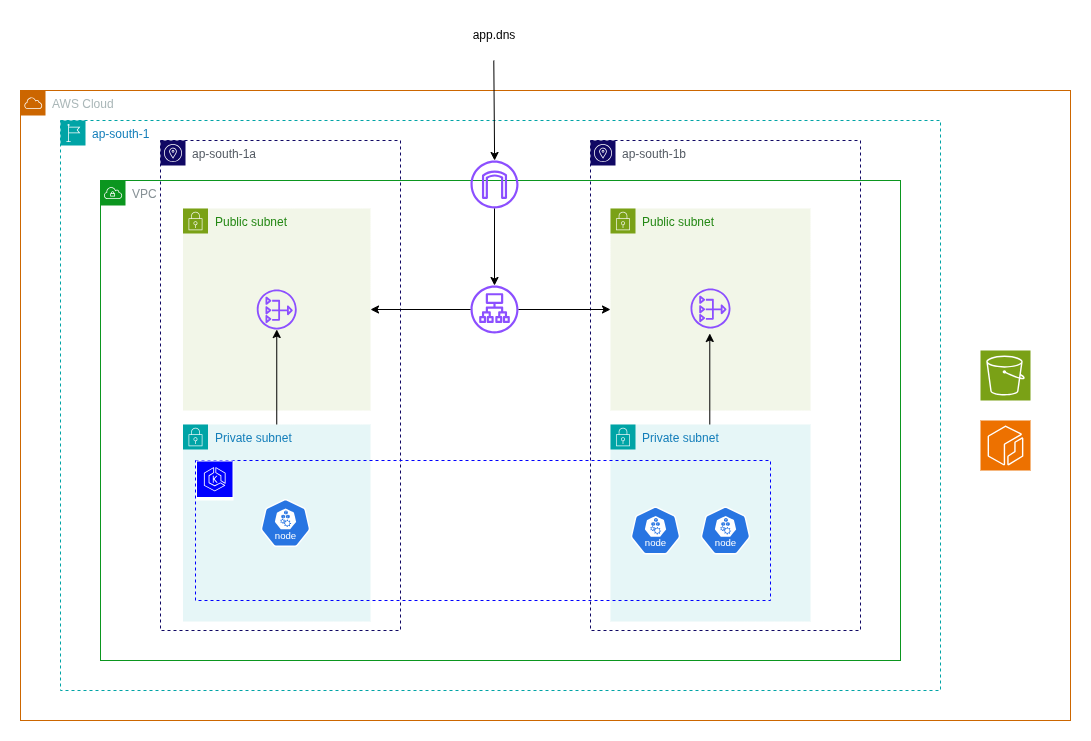

The diagram above was exported from draw.io. Its source (the exported page's mxGraphModel, read from the mxfile embedded in the PNG):
<mxGraphModel dx="1489" dy="821" grid="1" gridSize="10" guides="1" tooltips="1" connect="1" arrows="1" fold="1" page="1" pageScale="1" pageWidth="1169" pageHeight="827" math="0" shadow="0">
  <root>
    <mxCell id="0" />
    <mxCell id="1" parent="0" />
    <mxCell id="bK-HxteMgjhwy0XaFD9C-1" value="AWS Cloud" style="sketch=0;outlineConnect=0;gradientColor=none;html=1;whiteSpace=wrap;fontSize=12;fontStyle=0;shape=mxgraph.aws4.group;grIcon=mxgraph.aws4.group_aws_cloud;strokeColor=#CC6600;fillColor=none;verticalAlign=top;align=left;spacingLeft=30;fontColor=#AAB7B8;dashed=0;" vertex="1" parent="1">
      <mxGeometry x="80" y="70" width="1050" height="630" as="geometry" />
    </mxCell>
    <mxCell id="bK-HxteMgjhwy0XaFD9C-6" value="ap-sout&lt;span style=&quot;background-color: transparent; color: light-dark(rgb(20, 126, 186), rgb(69, 160, 212));&quot;&gt;h-1&lt;/span&gt;" style="points=[[0,0],[0.25,0],[0.5,0],[0.75,0],[1,0],[1,0.25],[1,0.5],[1,0.75],[1,1],[0.75,1],[0.5,1],[0.25,1],[0,1],[0,0.75],[0,0.5],[0,0.25]];outlineConnect=0;gradientColor=none;html=1;whiteSpace=wrap;fontSize=12;fontStyle=0;container=1;pointerEvents=0;collapsible=0;recursiveResize=0;shape=mxgraph.aws4.group;grIcon=mxgraph.aws4.group_region;strokeColor=#00A4A6;fillColor=none;verticalAlign=top;align=left;spacingLeft=30;fontColor=#147EBA;dashed=1;" vertex="1" parent="1">
      <mxGeometry x="120" y="100" width="880" height="570" as="geometry" />
    </mxCell>
    <mxCell id="bK-HxteMgjhwy0XaFD9C-3" value="VPC" style="sketch=0;outlineConnect=0;gradientColor=none;html=1;whiteSpace=wrap;fontSize=12;fontStyle=0;shape=mxgraph.aws4.group;grIcon=mxgraph.aws4.group_vpc;strokeColor=#0B961F;fillColor=none;verticalAlign=top;align=left;spacingLeft=30;fontColor=#879196;dashed=0;" vertex="1" parent="bK-HxteMgjhwy0XaFD9C-6">
      <mxGeometry x="40" y="60" width="800" height="480" as="geometry" />
    </mxCell>
    <mxCell id="bK-HxteMgjhwy0XaFD9C-2" value="" style="sketch=0;outlineConnect=0;fontColor=#232F3E;gradientColor=none;fillColor=#8C4FFF;strokeColor=none;dashed=0;verticalLabelPosition=bottom;verticalAlign=top;align=center;html=1;fontSize=12;fontStyle=0;aspect=fixed;pointerEvents=1;shape=mxgraph.aws4.internet_gateway;" vertex="1" parent="bK-HxteMgjhwy0XaFD9C-6">
      <mxGeometry x="410" y="40" width="48" height="48" as="geometry" />
    </mxCell>
    <mxCell id="bK-HxteMgjhwy0XaFD9C-10" value="ap-south-1a" style="sketch=0;outlineConnect=0;gradientColor=none;html=1;whiteSpace=wrap;fontSize=12;fontStyle=0;shape=mxgraph.aws4.group;grIcon=mxgraph.aws4.group_availability_zone;strokeColor=#100864;fillColor=none;verticalAlign=top;align=left;spacingLeft=30;fontColor=#545B64;dashed=1;" vertex="1" parent="bK-HxteMgjhwy0XaFD9C-6">
      <mxGeometry x="100" y="20" width="240" height="490" as="geometry" />
    </mxCell>
    <mxCell id="bK-HxteMgjhwy0XaFD9C-11" value="&lt;span style=&quot;font-weight: normal;&quot;&gt;ap-south-1b&lt;/span&gt;" style="sketch=0;outlineConnect=0;gradientColor=none;html=1;whiteSpace=wrap;fontSize=12;fontStyle=1;shape=mxgraph.aws4.group;grIcon=mxgraph.aws4.group_availability_zone;strokeColor=#100864;fillColor=none;verticalAlign=top;align=left;spacingLeft=30;fontColor=#545B64;dashed=1;" vertex="1" parent="bK-HxteMgjhwy0XaFD9C-6">
      <mxGeometry x="530" y="20" width="270" height="490" as="geometry" />
    </mxCell>
    <mxCell id="bK-HxteMgjhwy0XaFD9C-12" value="Public subnet" style="points=[[0,0],[0.25,0],[0.5,0],[0.75,0],[1,0],[1,0.25],[1,0.5],[1,0.75],[1,1],[0.75,1],[0.5,1],[0.25,1],[0,1],[0,0.75],[0,0.5],[0,0.25]];outlineConnect=0;gradientColor=none;html=1;whiteSpace=wrap;fontSize=12;fontStyle=0;container=1;pointerEvents=0;collapsible=0;recursiveResize=0;shape=mxgraph.aws4.group;grIcon=mxgraph.aws4.group_security_group;grStroke=0;strokeColor=#7AA116;fillColor=#F2F6E8;verticalAlign=top;align=left;spacingLeft=30;fontColor=#248814;dashed=0;" vertex="1" parent="bK-HxteMgjhwy0XaFD9C-6">
      <mxGeometry x="122.5" y="88" width="187.5" height="202" as="geometry" />
    </mxCell>
    <mxCell id="bK-HxteMgjhwy0XaFD9C-17" value="" style="sketch=0;outlineConnect=0;fontColor=#232F3E;gradientColor=none;fillColor=#8C4FFF;strokeColor=none;dashed=0;verticalLabelPosition=bottom;verticalAlign=top;align=center;html=1;fontSize=12;fontStyle=0;aspect=fixed;pointerEvents=1;shape=mxgraph.aws4.nat_gateway;" vertex="1" parent="bK-HxteMgjhwy0XaFD9C-12">
      <mxGeometry x="73.75" y="81" width="40" height="40" as="geometry" />
    </mxCell>
    <mxCell id="bK-HxteMgjhwy0XaFD9C-14" value="Private subnet" style="points=[[0,0],[0.25,0],[0.5,0],[0.75,0],[1,0],[1,0.25],[1,0.5],[1,0.75],[1,1],[0.75,1],[0.5,1],[0.25,1],[0,1],[0,0.75],[0,0.5],[0,0.25]];outlineConnect=0;gradientColor=none;html=1;whiteSpace=wrap;fontSize=12;fontStyle=0;container=1;pointerEvents=0;collapsible=0;recursiveResize=0;shape=mxgraph.aws4.group;grIcon=mxgraph.aws4.group_security_group;grStroke=0;strokeColor=#00A4A6;fillColor=#E6F6F7;verticalAlign=top;align=left;spacingLeft=30;fontColor=#147EBA;" vertex="1" parent="bK-HxteMgjhwy0XaFD9C-6">
      <mxGeometry x="122.5" y="304" width="187.5" height="197" as="geometry" />
    </mxCell>
    <mxCell id="bK-HxteMgjhwy0XaFD9C-15" value="Public subnet" style="points=[[0,0],[0.25,0],[0.5,0],[0.75,0],[1,0],[1,0.25],[1,0.5],[1,0.75],[1,1],[0.75,1],[0.5,1],[0.25,1],[0,1],[0,0.75],[0,0.5],[0,0.25]];outlineConnect=0;gradientColor=none;html=1;whiteSpace=wrap;fontSize=12;fontStyle=0;container=1;pointerEvents=0;collapsible=0;recursiveResize=0;shape=mxgraph.aws4.group;grIcon=mxgraph.aws4.group_security_group;grStroke=0;strokeColor=#7AA116;fillColor=#F2F6E8;verticalAlign=top;align=left;spacingLeft=30;fontColor=#248814;dashed=0;" vertex="1" parent="bK-HxteMgjhwy0XaFD9C-6">
      <mxGeometry x="550" y="88" width="200" height="202" as="geometry" />
    </mxCell>
    <mxCell id="bK-HxteMgjhwy0XaFD9C-33" value="" style="sketch=0;outlineConnect=0;fontColor=#232F3E;gradientColor=none;fillColor=#8C4FFF;strokeColor=none;dashed=0;verticalLabelPosition=bottom;verticalAlign=top;align=center;html=1;fontSize=12;fontStyle=0;aspect=fixed;pointerEvents=1;shape=mxgraph.aws4.nat_gateway;" vertex="1" parent="bK-HxteMgjhwy0XaFD9C-15">
      <mxGeometry x="80" y="80" width="40" height="40" as="geometry" />
    </mxCell>
    <mxCell id="bK-HxteMgjhwy0XaFD9C-40" value="" style="endArrow=classic;html=1;rounded=0;exitX=0.5;exitY=0;exitDx=0;exitDy=0;" edge="1" parent="bK-HxteMgjhwy0XaFD9C-15">
      <mxGeometry width="50" height="50" relative="1" as="geometry">
        <mxPoint x="99.28999999999996" y="220" as="sourcePoint" />
        <mxPoint x="99.28999999999996" y="125" as="targetPoint" />
      </mxGeometry>
    </mxCell>
    <mxCell id="bK-HxteMgjhwy0XaFD9C-16" value="Private subnet" style="points=[[0,0],[0.25,0],[0.5,0],[0.75,0],[1,0],[1,0.25],[1,0.5],[1,0.75],[1,1],[0.75,1],[0.5,1],[0.25,1],[0,1],[0,0.75],[0,0.5],[0,0.25]];outlineConnect=0;gradientColor=none;html=1;whiteSpace=wrap;fontSize=12;fontStyle=0;container=1;pointerEvents=0;collapsible=0;recursiveResize=0;shape=mxgraph.aws4.group;grIcon=mxgraph.aws4.group_security_group;grStroke=0;strokeColor=#00A4A6;fillColor=#E6F6F7;verticalAlign=top;align=left;spacingLeft=30;fontColor=#147EBA;dashed=0;" vertex="1" parent="bK-HxteMgjhwy0XaFD9C-6">
      <mxGeometry x="550" y="304" width="200" height="197" as="geometry" />
    </mxCell>
    <mxCell id="bK-HxteMgjhwy0XaFD9C-18" value="" style="sketch=0;outlineConnect=0;fontColor=#232F3E;gradientColor=none;fillColor=#8C4FFF;strokeColor=none;dashed=0;verticalLabelPosition=bottom;verticalAlign=top;align=center;html=1;fontSize=12;fontStyle=0;aspect=fixed;pointerEvents=1;shape=mxgraph.aws4.application_load_balancer;" vertex="1" parent="bK-HxteMgjhwy0XaFD9C-6">
      <mxGeometry x="410" y="165" width="48" height="48" as="geometry" />
    </mxCell>
    <mxCell id="bK-HxteMgjhwy0XaFD9C-19" value="" style="endArrow=classic;html=1;rounded=0;" edge="1" parent="bK-HxteMgjhwy0XaFD9C-6" source="bK-HxteMgjhwy0XaFD9C-2" target="bK-HxteMgjhwy0XaFD9C-18">
      <mxGeometry width="50" height="50" relative="1" as="geometry">
        <mxPoint x="510" y="340" as="sourcePoint" />
        <mxPoint x="560" y="290" as="targetPoint" />
      </mxGeometry>
    </mxCell>
    <mxCell id="bK-HxteMgjhwy0XaFD9C-28" value="" style="rounded=0;whiteSpace=wrap;html=1;gradientColor=none;dashed=1;fillColor=none;strokeColor=#0000FF;" vertex="1" parent="bK-HxteMgjhwy0XaFD9C-6">
      <mxGeometry x="135" y="340" width="575" height="140" as="geometry" />
    </mxCell>
    <mxCell id="bK-HxteMgjhwy0XaFD9C-30" value="" style="aspect=fixed;sketch=0;html=1;dashed=0;whitespace=wrap;verticalLabelPosition=bottom;verticalAlign=top;fillColor=#2875E2;strokeColor=#ffffff;points=[[0.005,0.63,0],[0.1,0.2,0],[0.9,0.2,0],[0.5,0,0],[0.995,0.63,0],[0.72,0.99,0],[0.5,1,0],[0.28,0.99,0]];shape=mxgraph.kubernetes.icon2;kubernetesLabel=1;prIcon=node" vertex="1" parent="bK-HxteMgjhwy0XaFD9C-6">
      <mxGeometry x="570" y="386" width="50" height="48" as="geometry" />
    </mxCell>
    <mxCell id="bK-HxteMgjhwy0XaFD9C-32" value="" style="aspect=fixed;sketch=0;html=1;dashed=0;whitespace=wrap;verticalLabelPosition=bottom;verticalAlign=top;fillColor=#2875E2;strokeColor=#ffffff;points=[[0.005,0.63,0],[0.1,0.2,0],[0.9,0.2,0],[0.5,0,0],[0.995,0.63,0],[0.72,0.99,0],[0.5,1,0],[0.28,0.99,0]];shape=mxgraph.kubernetes.icon2;kubernetesLabel=1;prIcon=node" vertex="1" parent="bK-HxteMgjhwy0XaFD9C-6">
      <mxGeometry x="640" y="386" width="50" height="48" as="geometry" />
    </mxCell>
    <mxCell id="bK-HxteMgjhwy0XaFD9C-34" value="" style="endArrow=classic;html=1;rounded=0;" edge="1" parent="bK-HxteMgjhwy0XaFD9C-6" source="bK-HxteMgjhwy0XaFD9C-18" target="bK-HxteMgjhwy0XaFD9C-15">
      <mxGeometry width="50" height="50" relative="1" as="geometry">
        <mxPoint x="500" y="350" as="sourcePoint" />
        <mxPoint x="550" y="300" as="targetPoint" />
      </mxGeometry>
    </mxCell>
    <mxCell id="bK-HxteMgjhwy0XaFD9C-35" value="" style="endArrow=classic;html=1;rounded=0;" edge="1" parent="bK-HxteMgjhwy0XaFD9C-6" source="bK-HxteMgjhwy0XaFD9C-18" target="bK-HxteMgjhwy0XaFD9C-12">
      <mxGeometry width="50" height="50" relative="1" as="geometry">
        <mxPoint x="380" y="290" as="sourcePoint" />
        <mxPoint x="430" y="240" as="targetPoint" />
      </mxGeometry>
    </mxCell>
    <mxCell id="bK-HxteMgjhwy0XaFD9C-39" value="" style="endArrow=classic;html=1;rounded=0;exitX=0.5;exitY=0;exitDx=0;exitDy=0;" edge="1" parent="bK-HxteMgjhwy0XaFD9C-6" source="bK-HxteMgjhwy0XaFD9C-14" target="bK-HxteMgjhwy0XaFD9C-17">
      <mxGeometry width="50" height="50" relative="1" as="geometry">
        <mxPoint x="210" y="304" as="sourcePoint" />
        <mxPoint x="260" y="254" as="targetPoint" />
      </mxGeometry>
    </mxCell>
    <mxCell id="bK-HxteMgjhwy0XaFD9C-7" value="" style="endArrow=classic;html=1;rounded=0;" edge="1" parent="1">
      <mxGeometry width="50" height="50" relative="1" as="geometry">
        <mxPoint x="553.29" y="40.000546572534745" as="sourcePoint" />
        <mxPoint x="554.0964551676311" y="140.00054657253463" as="targetPoint" />
      </mxGeometry>
    </mxCell>
    <mxCell id="bK-HxteMgjhwy0XaFD9C-8" value="app.dns" style="text;html=1;whiteSpace=wrap;strokeColor=none;fillColor=none;align=center;verticalAlign=middle;rounded=0;" vertex="1" parent="1">
      <mxGeometry x="524" width="60" height="30" as="geometry" />
    </mxCell>
    <mxCell id="bK-HxteMgjhwy0XaFD9C-29" value="&amp;nbsp;" style="sketch=0;outlineConnect=0;fontColor=#232F3E;gradientColor=none;strokeColor=#ffffff;fillColor=#0000FF;dashed=0;verticalLabelPosition=middle;verticalAlign=bottom;align=center;html=1;whiteSpace=wrap;fontSize=10;fontStyle=1;spacing=3;shape=mxgraph.aws4.productIcon;prIcon=mxgraph.aws4.eks;" vertex="1" parent="1">
      <mxGeometry x="255.5" y="440" width="37.5" height="40" as="geometry" />
    </mxCell>
    <mxCell id="bK-HxteMgjhwy0XaFD9C-23" value="" style="aspect=fixed;sketch=0;html=1;dashed=0;whitespace=wrap;verticalLabelPosition=bottom;verticalAlign=top;fillColor=#2875E2;strokeColor=#ffffff;points=[[0.005,0.63,0],[0.1,0.2,0],[0.9,0.2,0],[0.5,0,0],[0.995,0.63,0],[0.72,0.99,0],[0.5,1,0],[0.28,0.99,0]];shape=mxgraph.kubernetes.icon2;kubernetesLabel=1;prIcon=node" vertex="1" parent="1">
      <mxGeometry x="320" y="478.5" width="50" height="48" as="geometry" />
    </mxCell>
    <mxCell id="bK-HxteMgjhwy0XaFD9C-36" value="" style="sketch=0;points=[[0,0,0],[0.25,0,0],[0.5,0,0],[0.75,0,0],[1,0,0],[0,1,0],[0.25,1,0],[0.5,1,0],[0.75,1,0],[1,1,0],[0,0.25,0],[0,0.5,0],[0,0.75,0],[1,0.25,0],[1,0.5,0],[1,0.75,0]];outlineConnect=0;fontColor=#232F3E;fillColor=#7AA116;strokeColor=#ffffff;dashed=0;verticalLabelPosition=bottom;verticalAlign=top;align=center;html=1;fontSize=12;fontStyle=0;aspect=fixed;shape=mxgraph.aws4.resourceIcon;resIcon=mxgraph.aws4.s3;" vertex="1" parent="1">
      <mxGeometry x="1040" y="330" width="50" height="50" as="geometry" />
    </mxCell>
    <mxCell id="bK-HxteMgjhwy0XaFD9C-37" value="" style="sketch=0;points=[[0,0,0],[0.25,0,0],[0.5,0,0],[0.75,0,0],[1,0,0],[0,1,0],[0.25,1,0],[0.5,1,0],[0.75,1,0],[1,1,0],[0,0.25,0],[0,0.5,0],[0,0.75,0],[1,0.25,0],[1,0.5,0],[1,0.75,0]];outlineConnect=0;fontColor=#232F3E;fillColor=#ED7100;strokeColor=#ffffff;dashed=0;verticalLabelPosition=bottom;verticalAlign=top;align=center;html=1;fontSize=12;fontStyle=0;aspect=fixed;shape=mxgraph.aws4.resourceIcon;resIcon=mxgraph.aws4.ecr;" vertex="1" parent="1">
      <mxGeometry x="1040" y="400" width="50" height="50" as="geometry" />
    </mxCell>
  </root>
</mxGraphModel>